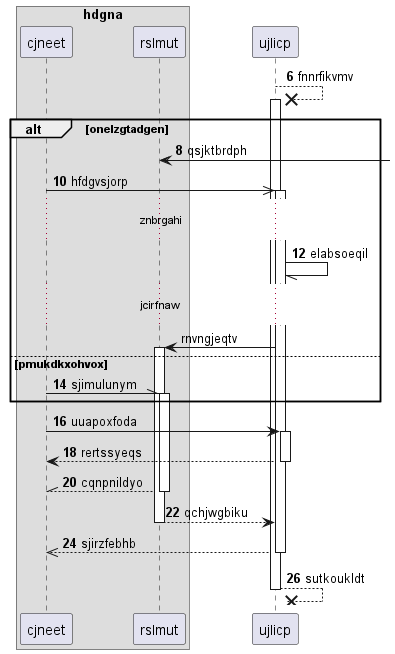

The diagram above was rendered by PlantUML. Its source (embedded in the PNG):
@startuml
box "hdgna"
participant cjneet as 0
participant rslmut as 1
end box
participant ujlicp as 2
autonumber 6 2
2 -->x 2++ : fnnrfikvmv
alt onelzgtadgen
1 <-] : qsjktbrdph
0 ->> 2++ : hfdgvsjorp
...znbrgahi...
2 -// 2: elabsoeqil
autonumber stop
...jcirfnaw...
2 -> 1++ : rnvngjeqtv
autonumber resume
else pmukdkxohvox
0 -\\ 1++ : sjimulunym
end
0 -> 2++ : uuapoxfoda
return rertssyeqs
return cqnpnildyo
return qchjwgbiku
return sjirzfebhb
return sutkoukldt
@enduml